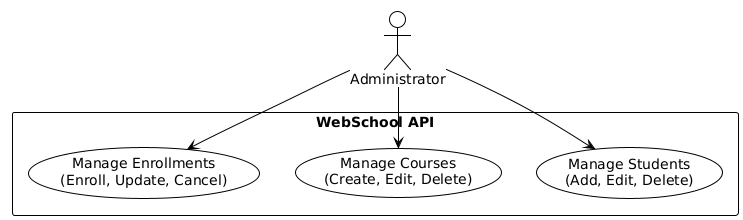

The diagram above was rendered by PlantUML. Its source (embedded in the PNG):
@startuml
!theme plain

actor Administrator

rectangle "WebSchool API" {
    usecase "Manage Students\n(Add, Edit, Delete)" as UC1
    usecase "Manage Courses\n(Create, Edit, Delete)" as UC2
    usecase "Manage Enrollments\n(Enroll, Update, Cancel)" as UC3
}

Administrator --> UC1
Administrator --> UC2
Administrator --> UC3
@enduml